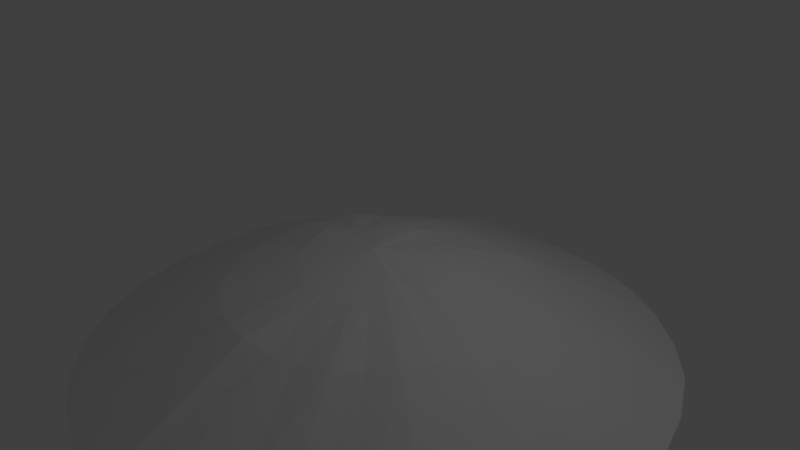 # Source: shore.blend  (saved by Blender 2.70.0; exported with 4.5.12 LTS)
import bpy
from mathutils import Matrix  # noqa: F401  (used for matrix-valued properties, if any)

bpy.ops.wm.read_factory_settings(use_empty=True)
scene = bpy.context.scene
scene.name = 'Scene'

# ---- collections
col_collection_1 = bpy.data.collections.new('Collection 1'); scene.collection.children.link(col_collection_1)

# ---- materials (node trees are filled in below, after node groups)
mat_shore = bpy.data.materials.new('Shore')
mat_shore.alpha_threshold = 0.0
mat_shore.use_transparent_shadow = False
mat_shore.roughness = 0.5
mat_shore.line_color = (0.0, 0.0, 0.0, 1.0)

# ---- material node trees

# ---- world
world_world = bpy.data.worlds.new('World'); scene.world = world_world
world_world.color = (0.05088, 0.05088, 0.05088)
world_world.use_sun_shadow = False
world_world.sun_shadow_jitter_overblur = 0.0
world_world.cycles.sampling_method = 'MANUAL'
world_world.cycles.sample_map_resolution = 256

# ---- cameras
cam_camera = bpy.data.cameras.new('Camera')
cam_camera.clip_end = 100.0
cam_camera.lens = 35.0
cam_camera.sensor_width = 32.0
cam_camera.sensor_height = 18.0
cam_camera.ortho_scale = 7.314
cam_camera.dof.focus_distance = 0.0
cam_camera.dof.aperture_fstop = 128.0

# ---- lights
light_lamp = bpy.data.lights.new('Lamp', 'POINT')
light_lamp.transmission_factor = 0.0
light_lamp.cutoff_distance = 30.0
light_lamp.energy = 100.0
light_lamp.shadow_buffer_clip_start = 1.001
light_lamp.shadow_soft_size = 0.1
light_lamp.shadow_maximum_resolution = 0.006
light_lamp.use_absolute_resolution = True
light_lamp.cycles.use_multiple_importance_sampling = False

# ---- meshes
me_cube = bpy.data.meshes.new('Cube')
me_cube.from_pydata([(0.0, 0.0, 0.09237), (-0.0002587, 1.002, -0.09763), (-0.1979, 0.993, -0.05594), (-0.3865, 0.9339, -0.06297), (-0.562, 0.8393, -0.06574), (-0.7114, 0.7123, -0.07897), (-0.8315, 0.5556, -0.1049), (-0.9239, 0.3827, -0.1049), (-0.9869, 0.1957, -0.08117), (-1.019, -0.0008576, -0.02974), (-0.9947, -0.1972, -0.0502), (-0.9248, -0.3829, -0.1012), (-0.8315, -0.5556, -0.1049), (-0.7071, -0.7071, -0.1049), (-0.5556, -0.8315, -0.1049), (-0.3827, -0.9239, -0.1049), (-0.1951, -0.9808, -0.1049), (3.258e-07, -1.0, -0.1049), (0.1951, -0.9808, -0.1049), (0.3827, -0.9239, -0.1049), (0.5556, -0.8315, -0.1049), (0.7071, -0.7071, -0.1049), (0.8368, -0.5584, -0.08147), (0.9316, -0.3868, -0.07104), (0.9809, -0.1951, -0.1045), (1.007, 9.656e-07, -0.07747), (0.9818, 0.1951, -0.1008), (0.9239, 0.3827, -0.1049), (0.8375, 0.5605, -0.07458), (0.7151, 0.7147, -0.06192), (0.562, 0.8409, -0.06053), (0.3863, 0.9309, -0.07415), (0.1951, 0.9808, -0.1049), (1.187e-07, 2.0, -0.4317), (-0.3902, 1.962, -0.4317), (-0.7677, 1.853, -0.4165), (-1.111, 1.663, -0.4317), (-1.414, 1.414, -0.4317), (-1.682, 1.124, -0.3739), (-1.849, 0.7657, -0.4295), (-1.971, 0.3923, -0.4075), (-2.0, -1.34e-07, -0.4317), (-1.962, -0.3902, -0.4317), (-1.848, -0.7654, -0.4317), (-1.663, -1.111, -0.4317), (-1.424, -1.424, -0.3983), (-1.118, -1.673, -0.403), (-0.7669, -1.851, -0.4217), (-0.396, -1.991, -0.3571), (0.001224, -2.038, -0.3348), (0.3908, -1.965, -0.4234), (0.7654, -1.848, -0.4316), (1.124, -1.682, -0.3753), (1.421, -1.421, -0.4088), (1.69, -1.129, -0.3493), (1.872, -0.7748, -0.3672), (1.978, -0.3935, -0.3899), (2.002, 1.646e-06, -0.4269), (1.963, 0.3906, -0.4281), (1.848, 0.7654, -0.4317), (1.67, 1.116, -0.411), (1.415, 1.415, -0.4289), (1.112, 1.665, -0.4268), (0.7696, 1.859, -0.4029), (0.3902, 1.962, -0.4317), (2.775e-07, 4.0, -1.378), (-0.7804, 3.923, -1.378), (-1.543, 3.726, -1.307), (-2.222, 3.326, -1.378), (-2.828, 2.828, -1.378), (-3.326, 2.222, -1.378), (-3.716, 1.539, -1.332), (-3.941, 0.7839, -1.339), (-4.002, -5.697e-07, -1.374), (-3.923, -0.7804, -1.378), (-3.696, -1.531, -1.378), (-3.326, -2.222, -1.378), (-2.828, -2.828, -1.378), (-2.222, -3.326, -1.378), (-1.531, -3.696, -1.378), (-0.7804, -3.923, -1.378), (1.581e-06, -4.014, -1.347), (0.7844, -3.943, -1.334), (1.531, -3.696, -1.376), (2.222, -3.326, -1.378), (2.828, -2.828, -1.377), (3.337, -2.23, -1.348), (3.696, -1.531, -1.378), (3.926, -0.781, -1.371), (4.011, 0.0004191, -1.355), (3.936, 0.783, -1.35), (3.701, 1.533, -1.366), (3.343, 2.234, -1.334), (2.833, 2.833, -1.365), (2.225, 3.33, -1.366), (1.532, 3.698, -1.371), (0.7804, 3.923, -1.378)], [], [(0, 1, 2), (0, 2, 3), (0, 3, 4), (0, 4, 5), (0, 5, 6), (0, 6, 7), (0, 7, 8), (0, 8, 9), (0, 9, 10), (0, 10, 11), (0, 11, 12), (0, 12, 13), (0, 13, 14), (0, 14, 15), (0, 15, 16), (0, 16, 17), (0, 17, 18), (0, 18, 19), (0, 19, 20), (0, 20, 21), (0, 21, 22), (0, 22, 23), (0, 23, 24), (0, 24, 25), (0, 25, 26), (0, 26, 27), (0, 27, 28), (0, 28, 29), (0, 29, 30), (0, 30, 31), (0, 31, 32), (0, 32, 1), (31, 30, 62, 63), (20, 19, 51, 52), (9, 8, 40, 41), (30, 29, 61, 62), (19, 18, 50, 51), (8, 7, 39, 40), (29, 28, 60, 61), (18, 17, 49, 50), (2, 1, 33, 34), (7, 6, 38, 39), (28, 27, 59, 60), (6, 5, 37, 38), (17, 16, 48, 49), (27, 26, 58, 59), (5, 4, 36, 37), (16, 15, 47, 48), (26, 25, 57, 58), (4, 3, 35, 36), (15, 14, 46, 47), (25, 24, 56, 57), (3, 2, 34, 35), (14, 13, 45, 46), (24, 23, 55, 56), (13, 12, 44, 45), (23, 22, 54, 55), (12, 11, 43, 44), (1, 32, 64, 33), (22, 21, 53, 54), (11, 10, 42, 43), (32, 31, 63, 64), (21, 20, 52, 53), (10, 9, 41, 42), (62, 61, 93, 94), (51, 50, 82, 83), (40, 39, 71, 72), (60, 59, 91, 92), (38, 37, 69, 70), (49, 48, 80, 81), (58, 57, 89, 90), (36, 35, 67, 68), (47, 46, 78, 79), (56, 55, 87, 88), (34, 33, 65, 66), (45, 44, 76, 77), (33, 64, 96, 65), (54, 53, 85, 86), (43, 42, 74, 75), (63, 62, 94, 95), (52, 51, 83, 84), (41, 40, 72, 73), (61, 60, 92, 93), (50, 49, 81, 82), (39, 38, 70, 71), (59, 58, 90, 91), (37, 36, 68, 69), (48, 47, 79, 80), (57, 56, 88, 89), (35, 34, 66, 67), (46, 45, 77, 78), (55, 54, 86, 87), (44, 43, 75, 76), (64, 63, 95, 96), (53, 52, 84, 85), (42, 41, 73, 74)])
_uv = me_cube.uv_layers.new(name='UVMap')
_uv.uv.foreach_set('vector', [0.499, 0.4994, 0.6104, 0.4879, 0.6103, 0.5102, 0.499, 0.4994, 0.6103, 0.5102, 0.6061, 0.5315, 0.499, 0.4994, 0.6061, 0.5315, 0.5977, 0.5519, 0.499, 0.4994, 0.5977, 0.5519, 0.5857, 0.57, 0.499, 0.4994, 0.5857, 0.57, 0.5701, 0.5856, 0.499, 0.4994, 0.5701, 0.5856, 0.5521, 0.5977, 0.499, 0.4994, 0.5521, 0.5977, 0.5318, 0.6062, 0.499, 0.4994, 0.5318, 0.6062, 0.5096, 0.6103, 0.499, 0.4994, 0.5096, 0.6103, 0.4879, 0.6107, 0.499, 0.4994, 0.4879, 0.6107, 0.4657, 0.6063, 0.499, 0.4994, 0.4657, 0.6063, 0.4456, 0.5979, 0.499, 0.4994, 0.4456, 0.5979, 0.4274, 0.5858, 0.499, 0.4994, 0.4274, 0.5858, 0.412, 0.5704, 0.499, 0.4994, 0.412, 0.5704, 0.3998, 0.5522, 0.499, 0.4994, 0.3998, 0.5522, 0.3914, 0.532, 0.499, 0.4994, 0.3914, 0.532, 0.3871, 0.5104, 0.499, 0.4994, 0.3871, 0.5104, 0.387, 0.4885, 0.499, 0.4994, 0.387, 0.4885, 0.3913, 0.467, 0.499, 0.4994, 0.3913, 0.467, 0.3997, 0.4467, 0.499, 0.4994, 0.3997, 0.4467, 0.4118, 0.4285, 0.499, 0.4994, 0.4118, 0.4285, 0.4274, 0.4128, 0.499, 0.4994, 0.4274, 0.4128, 0.4456, 0.4007, 0.499, 0.4994, 0.4456, 0.4007, 0.4663, 0.3922, 0.499, 0.4994, 0.4663, 0.3922, 0.4879, 0.3879, 0.499, 0.4994, 0.4879, 0.3879, 0.5098, 0.3878, 0.499, 0.4994, 0.5098, 0.3878, 0.5312, 0.392, 0.499, 0.4994, 0.5312, 0.392, 0.5517, 0.4005, 0.499, 0.4994, 0.5517, 0.4005, 0.5698, 0.4126, 0.499, 0.4994, 0.5698, 0.4126, 0.5853, 0.428, 0.499, 0.4994, 0.5853, 0.428, 0.5975, 0.4461, 0.499, 0.4994, 0.5975, 0.4461, 0.606, 0.4666, 0.499, 0.4994, 0.606, 0.4666, 0.6104, 0.4879, 0.5975, 0.4461, 0.5853, 0.428, 0.6781, 0.3516, 0.7036, 0.3896, 0.3997, 0.4467, 0.3913, 0.467, 0.2764, 0.4322, 0.2939, 0.3901, 0.5096, 0.6103, 0.5318, 0.6062, 0.5659, 0.7213, 0.5213, 0.7299, 0.5853, 0.428, 0.5698, 0.4126, 0.6459, 0.3196, 0.6781, 0.3516, 0.3913, 0.467, 0.387, 0.4885, 0.2679, 0.4764, 0.2764, 0.4322, 0.5318, 0.6062, 0.5521, 0.5977, 0.608, 0.7039, 0.5659, 0.7213, 0.5698, 0.4126, 0.5517, 0.4005, 0.6079, 0.2943, 0.6459, 0.3196, 0.387, 0.4885, 0.3871, 0.5104, 0.2678, 0.5225, 0.2679, 0.4764, 0.6103, 0.5102, 0.6104, 0.4879, 0.7301, 0.4762, 0.7303, 0.5216, 0.5521, 0.5977, 0.5701, 0.5856, 0.6462, 0.6785, 0.608, 0.7039, 0.5517, 0.4005, 0.5312, 0.392, 0.5658, 0.277, 0.6079, 0.2943, 0.5701, 0.5856, 0.5857, 0.57, 0.6787, 0.646, 0.6462, 0.6785, 0.3871, 0.5104, 0.3914, 0.532, 0.2766, 0.567, 0.2678, 0.5225, 0.5312, 0.392, 0.5098, 0.3878, 0.5213, 0.2683, 0.5658, 0.277, 0.5857, 0.57, 0.5977, 0.5519, 0.7039, 0.6083, 0.6787, 0.646, 0.3914, 0.532, 0.3998, 0.5522, 0.2944, 0.6092, 0.2766, 0.567, 0.5098, 0.3878, 0.4879, 0.3879, 0.476, 0.2685, 0.5213, 0.2683, 0.5977, 0.5519, 0.6061, 0.5315, 0.7213, 0.5662, 0.7039, 0.6083, 0.3998, 0.5522, 0.412, 0.5704, 0.3195, 0.6469, 0.2944, 0.6092, 0.4879, 0.3879, 0.4663, 0.3922, 0.4314, 0.2773, 0.476, 0.2685, 0.6061, 0.5315, 0.6103, 0.5102, 0.7303, 0.5216, 0.7213, 0.5662, 0.412, 0.5704, 0.4274, 0.5858, 0.3516, 0.6788, 0.3195, 0.6469, 0.4663, 0.3922, 0.4456, 0.4007, 0.3893, 0.2947, 0.4314, 0.2773, 0.4274, 0.5858, 0.4456, 0.5979, 0.3896, 0.704, 0.3516, 0.6788, 0.4456, 0.4007, 0.4274, 0.4128, 0.3516, 0.32, 0.3893, 0.2947, 0.4456, 0.5979, 0.4657, 0.6063, 0.4315, 0.7212, 0.3896, 0.704, 0.6104, 0.4879, 0.606, 0.4666, 0.7211, 0.4317, 0.7301, 0.4762, 0.4274, 0.4128, 0.4118, 0.4285, 0.3192, 0.3525, 0.3516, 0.32, 0.4657, 0.6063, 0.4879, 0.6107, 0.4759, 0.7299, 0.4315, 0.7212, 0.606, 0.4666, 0.5975, 0.4461, 0.7036, 0.3896, 0.7211, 0.4317, 0.4118, 0.4285, 0.3997, 0.4467, 0.2939, 0.3901, 0.3192, 0.3525, 0.4879, 0.6107, 0.5096, 0.6103, 0.5213, 0.7299, 0.4759, 0.7299, 0.6781, 0.3516, 0.6459, 0.3196, 0.8169, 0.1106, 0.887, 0.18, 0.2764, 0.4322, 0.2679, 0.4764, 0.0004543, 0.4499, 0.0196, 0.3537, 0.5659, 0.7213, 0.608, 0.7039, 0.7341, 0.9421, 0.6432, 0.9795, 0.6079, 0.2943, 0.5658, 0.277, 0.6433, 0.01867, 0.7348, 0.05582, 0.6462, 0.6785, 0.6787, 0.646, 0.8859, 0.8191, 0.8161, 0.8879, 0.2678, 0.5225, 0.2766, 0.567, 0.0195, 0.6451, 9.989e-05, 0.5481, 0.5213, 0.2683, 0.476, 0.2685, 0.4485, 0.0008772, 0.5466, 9.989e-05, 0.7039, 0.6083, 0.7213, 0.5662, 0.98, 0.6459, 0.9412, 0.7376, 0.2944, 0.6092, 0.3195, 0.6469, 0.1109, 0.8167, 0.05707, 0.7353, 0.4314, 0.2773, 0.3893, 0.2947, 0.2618, 0.05815, 0.3524, 0.02037, 0.7303, 0.5216, 0.7301, 0.4762, 0.9999, 0.4494, 0.9999, 0.5483, 0.3516, 0.6788, 0.3896, 0.704, 0.2616, 0.9411, 0.1801, 0.8865, 0.7301, 0.4762, 0.7211, 0.4317, 0.9801, 0.3527, 0.9999, 0.4494, 0.3516, 0.32, 0.3192, 0.3525, 0.1115, 0.1824, 0.1803, 0.113, 0.4315, 0.7212, 0.4759, 0.7299, 0.4486, 0.998, 0.3524, 0.9788, 0.7036, 0.3896, 0.6781, 0.3516, 0.887, 0.18, 0.9422, 0.2617, 0.2939, 0.3901, 0.2764, 0.4322, 0.0196, 0.3537, 0.0571, 0.2633, 0.5213, 0.7299, 0.5659, 0.7213, 0.6432, 0.9795, 0.5467, 0.9981, 0.6459, 0.3196, 0.6079, 0.2943, 0.7348, 0.05582, 0.8169, 0.1106, 0.2679, 0.4764, 0.2678, 0.5225, 9.989e-05, 0.5481, 0.0004543, 0.4499, 0.608, 0.7039, 0.6462, 0.6785, 0.8161, 0.8879, 0.7341, 0.9421, 0.5658, 0.277, 0.5213, 0.2683, 0.5466, 9.989e-05, 0.6433, 0.01867, 0.6787, 0.646, 0.7039, 0.6083, 0.9412, 0.7376, 0.8859, 0.8191, 0.2766, 0.567, 0.2944, 0.6092, 0.05707, 0.7353, 0.0195, 0.6451, 0.476, 0.2685, 0.4314, 0.2773, 0.3524, 0.02037, 0.4485, 0.0008772, 0.7213, 0.5662, 0.7303, 0.5216, 0.9999, 0.5483, 0.98, 0.6459, 0.3195, 0.6469, 0.3516, 0.6788, 0.1801, 0.8865, 0.1109, 0.8167, 0.3893, 0.2947, 0.3516, 0.32, 0.1803, 0.113, 0.2618, 0.05815, 0.3896, 0.704, 0.4315, 0.7212, 0.3524, 0.9788, 0.2616, 0.9411, 0.7211, 0.4317, 0.7036, 0.3896, 0.9422, 0.2617, 0.9801, 0.3527, 0.3192, 0.3525, 0.2939, 0.3901, 0.0571, 0.2633, 0.1115, 0.1824, 0.4759, 0.7299, 0.5213, 0.7299, 0.5467, 0.9981, 0.4486, 0.998])
me_cube.materials.append(mat_shore)
me_cube.use_remesh_preserve_volume = False
me_cube.use_remesh_preserve_attributes = False
me_cube.use_mirror_vertex_groups = False
me_cube.update()

# ---- objects
ob_cube = bpy.data.objects.new('Cube', me_cube)
ob_lamp = bpy.data.objects.new('Lamp', light_lamp)
ob_camera = bpy.data.objects.new('Camera', cam_camera)

# ---- transforms, parenting, visibility, modifiers, constraints
ob_cube.location = (0.0, 0.0, 0.0)
ob_cube.lock_rotations_4d = False
ob_cube.empty_display_type = 'ARROWS'
ob_cube.lineart.crease_threshold = 0.0
ob_lamp.location = (4.076, 1.005, 5.904)
ob_lamp.rotation_euler = (0.6503, 0.05522, 1.866)
ob_lamp.lock_rotations_4d = False
ob_lamp.empty_display_type = 'ARROWS'
ob_lamp.color = (0.0, 0.0, 0.0, 0.0)
ob_lamp.lineart.crease_threshold = 0.0
ob_camera.location = (7.481, -6.508, 5.344)
ob_camera.rotation_euler = (1.109, 0.01082, 0.8149)
ob_camera.lock_rotations_4d = False
ob_camera.empty_display_type = 'ARROWS'
ob_camera.color = (0.0, 0.0, 0.0, 0.0)
ob_camera.display_type = 'WIRE'
ob_camera.lineart.crease_threshold = 0.0

# ---- collection membership
col_collection_1.objects.link(ob_cube)
col_collection_1.objects.link(ob_lamp)
col_collection_1.objects.link(ob_camera)

# ---- scene / render settings (as saved in the file)
scene.camera = ob_camera
scene.frame_start = 1; scene.frame_end = 250; scene.frame_set(1)
scene.render.engine = 'BLENDER_EEVEE_NEXT'
scene.render.resolution_percentage = 50
scene.render.dither_intensity = 0.0
scene.cycles.use_denoising = False
scene.cycles.samples = 10
scene.cycles.sampling_pattern = 'TABULATED_SOBOL'
scene.cycles.light_sampling_threshold = 0.0
scene.cycles.use_adaptive_sampling = False
scene.cycles.use_light_tree = False
scene.cycles.blur_glossy = 0.0
scene.cycles.volume_bounces = 1
scene.cycles.pixel_filter_type = 'GAUSSIAN'
scene.cycles.sample_clamp_indirect = 0.0
scene.view_settings.view_transform = 'Standard'
bpy.context.view_layer.update()
